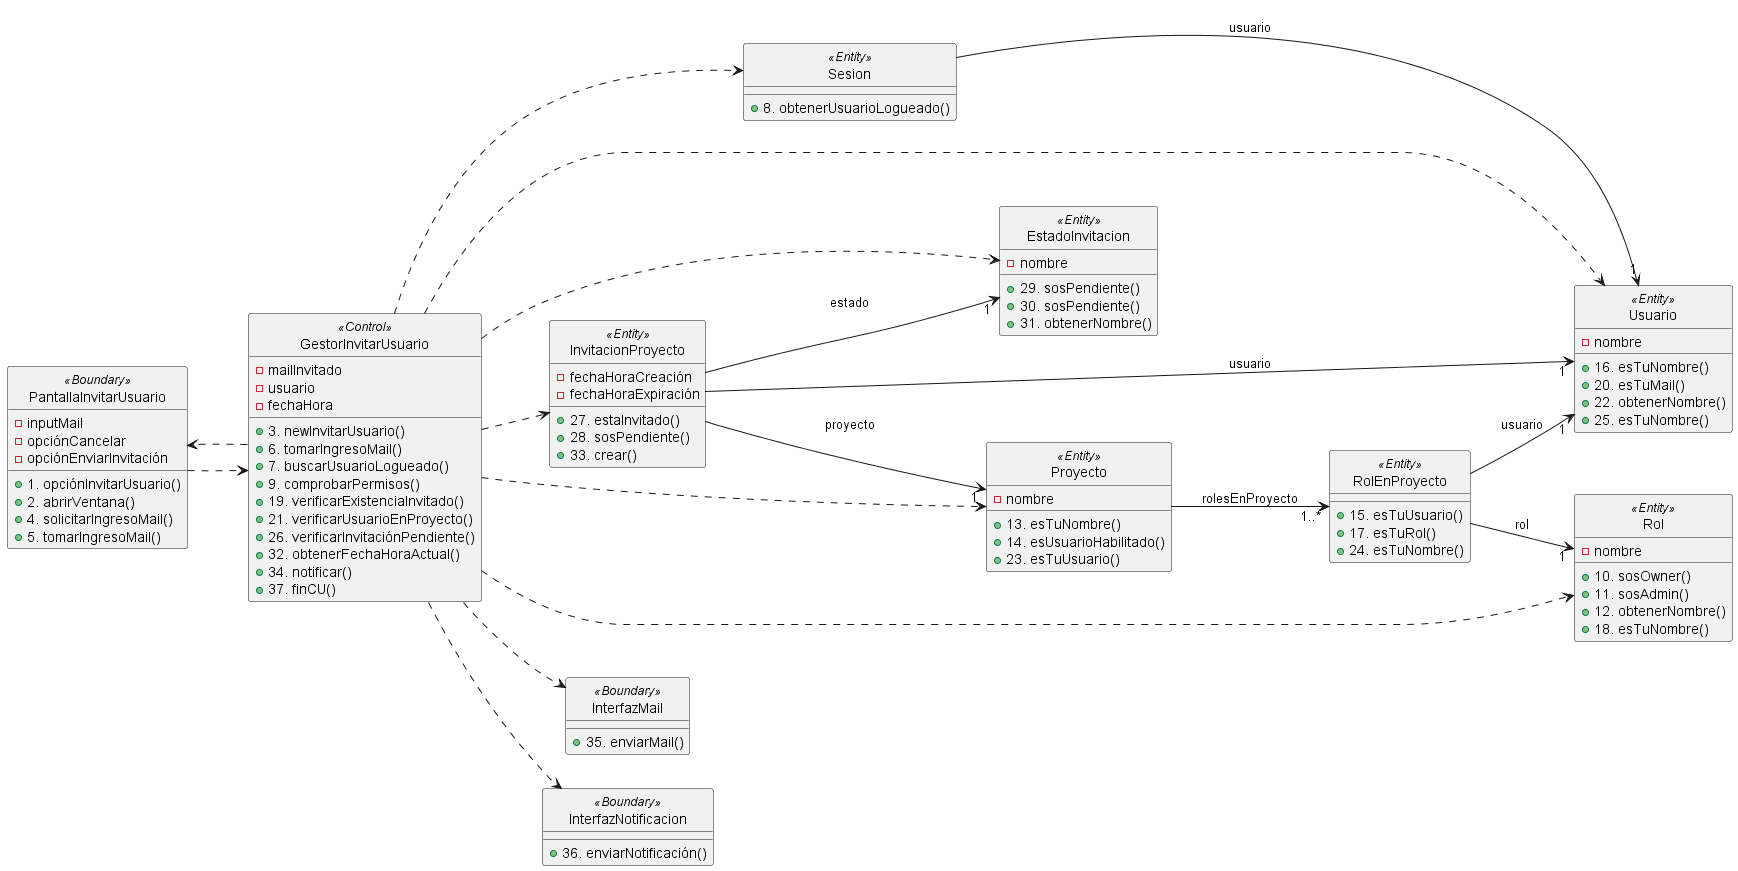

The diagram above was rendered by PlantUML. Its source (embedded in the PNG):
@startuml RealizaciónCUXVistaEstática
left to right direction
hide <<Entity>> circle
hide <<Boundary>> circle
hide <<Control>> circle

class PantallaInvitarUsuario<<Boundary>>{
    - inputMail
    - opciónCancelar
    - opciónEnviarInvitación
    + 1. opciónInvitarUsuario()
    + 2. abrirVentana()
    + 4. solicitarIngresoMail()
    + 5. tomarIngresoMail()
}

class GestorInvitarUsuario<<Control>>{
    - mailInvitado
    - usuario
    - fechaHora
    + 3. newInvitarUsuario()
    + 6. tomarIngresoMail()
    + 7. buscarUsuarioLogueado()
    + 9. comprobarPermisos()
    + 19. verificarExistenciaInvitado()
    + 21. verificarUsuarioEnProyecto()
    + 26. verificarInvitaciónPendiente()
    + 32. obtenerFechaHoraActual()
    + 34. notificar()
    + 37. finCU()
}

class Sesion<<Entity>>{
    + 8. obtenerUsuarioLogueado()
}

class Rol<<Entity>>{
    - nombre
    + 10. sosOwner()
    + 11. sosAdmin()
    + 12. obtenerNombre()
    + 18. esTuNombre()
}

class Proyecto<<Entity>>{
    - nombre
    + 13. esTuNombre()
    + 14. esUsuarioHabilitado()
    + 23. esTuUsuario()
}

class RolEnProyecto<<Entity>>{
    + 15. esTuUsuario()
    + 17. esTuRol()
    + 24. esTuNombre()
}

class Usuario<<Entity>>{
    - nombre
    + 16. esTuNombre()
    + 20. esTuMail()
    + 22. obtenerNombre()
    + 25. esTuNombre()
}

class InvitacionProyecto<<Entity>>{
    - fechaHoraCreación
    - fechaHoraExpiración
    + 27. estaInvitado()
    + 28. sosPendiente()
    + 33. crear()
}

class EstadoInvitacion<<Entity>>{
    - nombre
    + 29. sosPendiente()
    + 30. sosPendiente()
    + 31. obtenerNombre()
}

class InterfazMail<<Boundary>>{
    + 35. enviarMail()
}

class InterfazNotificacion<<Boundary>>{
    + 36. enviarNotificación()
}

' Relaciones de dependencia
PantallaInvitarUsuario ..> GestorInvitarUsuario

GestorInvitarUsuario ..> EstadoInvitacion
GestorInvitarUsuario ..> InterfazMail
GestorInvitarUsuario ..> InterfazNotificacion
GestorInvitarUsuario ..> InvitacionProyecto
GestorInvitarUsuario ..> PantallaInvitarUsuario
GestorInvitarUsuario ..> Proyecto
GestorInvitarUsuario ..> Rol
GestorInvitarUsuario ..> Sesion
GestorInvitarUsuario ..> Usuario

'Relaciones normales
InvitacionProyecto --> "1" EstadoInvitacion : estado
InvitacionProyecto --> "1" Proyecto : proyecto
InvitacionProyecto --> "1" Usuario : usuario

Proyecto --> "1..*" RolEnProyecto : rolesEnProyecto

RolEnProyecto --> "1" Rol : rol
RolEnProyecto --> "1" Usuario : usuario

Sesion --> "1" Usuario : usuario
@enduml